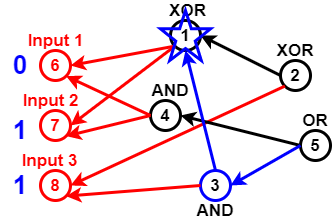

The diagram above was exported from draw.io. Its source (the exported page's mxGraphModel, read from the mxfile embedded in the PNG):
<mxGraphModel dx="782" dy="381" grid="1" gridSize="10" guides="1" tooltips="1" connect="1" arrows="1" fold="1" page="1" pageScale="1" pageWidth="827" pageHeight="1169" math="0" shadow="0">
  <root>
    <mxCell id="0" />
    <mxCell id="1" parent="0" />
    <mxCell id="Pl5NU_EOBc21qTvcVmzp-2" value="6" style="ellipse;whiteSpace=wrap;html=1;aspect=fixed;fillColor=none;strokeWidth=3;strokeColor=#FF0000;fontStyle=1;fontSize=17;fontColor=#FF0000;" vertex="1" parent="1">
      <mxGeometry x="60" y="150" width="30" height="30" as="geometry" />
    </mxCell>
    <mxCell id="Pl5NU_EOBc21qTvcVmzp-3" value="7" style="ellipse;whiteSpace=wrap;html=1;aspect=fixed;strokeColor=#FF0000;strokeWidth=3;fillColor=none;fontSize=17;fontColor=#FF0000;fontStyle=1" vertex="1" parent="1">
      <mxGeometry x="60" y="210" width="30" height="30" as="geometry" />
    </mxCell>
    <mxCell id="Pl5NU_EOBc21qTvcVmzp-4" value="8" style="ellipse;whiteSpace=wrap;html=1;aspect=fixed;strokeColor=#FF0000;strokeWidth=3;fillColor=none;fontSize=17;fontColor=#FF0000;fontStyle=1" vertex="1" parent="1">
      <mxGeometry x="60" y="270" width="30" height="30" as="geometry" />
    </mxCell>
    <mxCell id="Pl5NU_EOBc21qTvcVmzp-5" value="1" style="ellipse;whiteSpace=wrap;html=1;aspect=fixed;strokeWidth=3;fillColor=none;fontSize=17;fontColor=#000000;fontStyle=1" vertex="1" parent="1">
      <mxGeometry x="190" y="120" width="30" height="30" as="geometry" />
    </mxCell>
    <mxCell id="Pl5NU_EOBc21qTvcVmzp-7" value="" style="endArrow=classic;html=1;fontSize=17;fontColor=#000000;strokeWidth=3;entryX=1;entryY=0.5;entryDx=0;entryDy=0;exitX=0;exitY=1;exitDx=0;exitDy=0;strokeColor=#FF0000;" edge="1" parent="1" source="Pl5NU_EOBc21qTvcVmzp-5" target="Pl5NU_EOBc21qTvcVmzp-2">
      <mxGeometry width="50" height="50" relative="1" as="geometry">
        <mxPoint x="140" y="80" as="sourcePoint" />
        <mxPoint x="270" y="290" as="targetPoint" />
      </mxGeometry>
    </mxCell>
    <mxCell id="Pl5NU_EOBc21qTvcVmzp-8" value="" style="endArrow=classic;html=1;strokeWidth=3;fontSize=17;fontColor=#000000;entryX=1;entryY=0.5;entryDx=0;entryDy=0;exitX=0;exitY=1;exitDx=0;exitDy=0;strokeColor=#FF0000;" edge="1" parent="1" source="Pl5NU_EOBc21qTvcVmzp-5" target="Pl5NU_EOBc21qTvcVmzp-3">
      <mxGeometry width="50" height="50" relative="1" as="geometry">
        <mxPoint x="130" y="110" as="sourcePoint" />
        <mxPoint x="430" y="200" as="targetPoint" />
      </mxGeometry>
    </mxCell>
    <mxCell id="Pl5NU_EOBc21qTvcVmzp-9" value="4" style="ellipse;whiteSpace=wrap;html=1;aspect=fixed;strokeColor=#000000;strokeWidth=3;fillColor=none;fontSize=17;fontColor=#000000;fontStyle=1" vertex="1" parent="1">
      <mxGeometry x="170" y="200" width="30" height="30" as="geometry" />
    </mxCell>
    <mxCell id="Pl5NU_EOBc21qTvcVmzp-10" value="" style="endArrow=classic;html=1;strokeColor=#FF0000;strokeWidth=3;fontSize=17;fontColor=#000000;entryX=1;entryY=1;entryDx=0;entryDy=0;exitX=0;exitY=0.5;exitDx=0;exitDy=0;" edge="1" parent="1" source="Pl5NU_EOBc21qTvcVmzp-9" target="Pl5NU_EOBc21qTvcVmzp-3">
      <mxGeometry width="50" height="50" relative="1" as="geometry">
        <mxPoint x="130" y="80" as="sourcePoint" />
        <mxPoint x="430" y="200" as="targetPoint" />
      </mxGeometry>
    </mxCell>
    <mxCell id="Pl5NU_EOBc21qTvcVmzp-11" value="" style="endArrow=classic;html=1;strokeColor=#FF0000;strokeWidth=3;fontSize=17;fontColor=#000000;entryX=1;entryY=1;entryDx=0;entryDy=0;exitX=0;exitY=0.5;exitDx=0;exitDy=0;" edge="1" parent="1" source="Pl5NU_EOBc21qTvcVmzp-9" target="Pl5NU_EOBc21qTvcVmzp-2">
      <mxGeometry width="50" height="50" relative="1" as="geometry">
        <mxPoint x="174" y="100" as="sourcePoint" />
        <mxPoint x="430" y="200" as="targetPoint" />
      </mxGeometry>
    </mxCell>
    <mxCell id="Pl5NU_EOBc21qTvcVmzp-12" value="3" style="ellipse;whiteSpace=wrap;html=1;aspect=fixed;strokeWidth=3;fillColor=none;fontSize=17;fontColor=#000000;fontStyle=1;strokeColor=#0000FF;" vertex="1" parent="1">
      <mxGeometry x="220" y="270" width="30" height="30" as="geometry" />
    </mxCell>
    <mxCell id="Pl5NU_EOBc21qTvcVmzp-13" value="" style="endArrow=classic;html=1;strokeColor=#FF0000;strokeWidth=3;fontSize=17;fontColor=#000000;entryX=1;entryY=1;entryDx=0;entryDy=0;exitX=0;exitY=0.5;exitDx=0;exitDy=0;" edge="1" parent="1" source="Pl5NU_EOBc21qTvcVmzp-12" target="Pl5NU_EOBc21qTvcVmzp-4">
      <mxGeometry width="50" height="50" relative="1" as="geometry">
        <mxPoint x="160" y="370" as="sourcePoint" />
        <mxPoint x="430" y="200" as="targetPoint" />
      </mxGeometry>
    </mxCell>
    <mxCell id="Pl5NU_EOBc21qTvcVmzp-14" value="2" style="ellipse;whiteSpace=wrap;html=1;aspect=fixed;strokeColor=#000000;strokeWidth=3;fillColor=none;fontSize=17;fontColor=#000000;fontStyle=1" vertex="1" parent="1">
      <mxGeometry x="300" y="160" width="30" height="30" as="geometry" />
    </mxCell>
    <mxCell id="Pl5NU_EOBc21qTvcVmzp-15" value="" style="endArrow=classic;html=1;strokeColor=#FF0000;strokeWidth=3;fontSize=17;fontColor=#000000;entryX=1;entryY=0.5;entryDx=0;entryDy=0;exitX=0;exitY=1;exitDx=0;exitDy=0;" edge="1" parent="1" source="Pl5NU_EOBc21qTvcVmzp-14" target="Pl5NU_EOBc21qTvcVmzp-4">
      <mxGeometry width="50" height="50" relative="1" as="geometry">
        <mxPoint x="140" y="350" as="sourcePoint" />
        <mxPoint x="430" y="200" as="targetPoint" />
      </mxGeometry>
    </mxCell>
    <mxCell id="Pl5NU_EOBc21qTvcVmzp-16" value="5" style="ellipse;whiteSpace=wrap;html=1;aspect=fixed;strokeColor=#000000;strokeWidth=3;fillColor=none;fontSize=17;fontColor=#000000;fontStyle=1" vertex="1" parent="1">
      <mxGeometry x="320" y="230" width="30" height="30" as="geometry" />
    </mxCell>
    <mxCell id="Pl5NU_EOBc21qTvcVmzp-17" value="" style="endArrow=classic;html=1;strokeWidth=3;fontSize=17;fontColor=#000000;entryX=1;entryY=0.5;entryDx=0;entryDy=0;exitX=0;exitY=0.5;exitDx=0;exitDy=0;" edge="1" parent="1" source="Pl5NU_EOBc21qTvcVmzp-16" target="Pl5NU_EOBc21qTvcVmzp-9">
      <mxGeometry width="50" height="50" relative="1" as="geometry">
        <mxPoint x="370" y="340" as="sourcePoint" />
        <mxPoint x="430" y="200" as="targetPoint" />
      </mxGeometry>
    </mxCell>
    <mxCell id="Pl5NU_EOBc21qTvcVmzp-18" value="" style="endArrow=classic;html=1;strokeWidth=3;fontSize=17;fontColor=#000000;entryX=1;entryY=0.5;entryDx=0;entryDy=0;exitX=0;exitY=0.5;exitDx=0;exitDy=0;strokeColor=#0000FF;" edge="1" parent="1" source="Pl5NU_EOBc21qTvcVmzp-16" target="Pl5NU_EOBc21qTvcVmzp-12">
      <mxGeometry width="50" height="50" relative="1" as="geometry">
        <mxPoint x="390" y="330" as="sourcePoint" />
        <mxPoint x="430" y="200" as="targetPoint" />
      </mxGeometry>
    </mxCell>
    <mxCell id="Pl5NU_EOBc21qTvcVmzp-19" value="" style="endArrow=classic;html=1;strokeWidth=3;fontSize=17;fontColor=#000000;entryX=0.5;entryY=1;entryDx=0;entryDy=0;exitX=0.5;exitY=0;exitDx=0;exitDy=0;strokeColor=#0000FF;" edge="1" parent="1" source="Pl5NU_EOBc21qTvcVmzp-12" target="Pl5NU_EOBc21qTvcVmzp-5">
      <mxGeometry width="50" height="50" relative="1" as="geometry">
        <mxPoint x="300" y="120" as="sourcePoint" />
        <mxPoint x="430" y="200" as="targetPoint" />
      </mxGeometry>
    </mxCell>
    <mxCell id="Pl5NU_EOBc21qTvcVmzp-20" value="" style="endArrow=classic;html=1;strokeWidth=3;fontSize=17;entryX=1;entryY=0.5;entryDx=0;entryDy=0;exitX=0;exitY=0.5;exitDx=0;exitDy=0;" edge="1" parent="1" source="Pl5NU_EOBc21qTvcVmzp-14" target="Pl5NU_EOBc21qTvcVmzp-5">
      <mxGeometry width="50" height="50" relative="1" as="geometry">
        <mxPoint x="320" y="80" as="sourcePoint" />
        <mxPoint x="430" y="200" as="targetPoint" />
      </mxGeometry>
    </mxCell>
    <mxCell id="Pl5NU_EOBc21qTvcVmzp-21" value="XOR" style="text;html=1;strokeColor=none;fillColor=none;align=center;verticalAlign=middle;whiteSpace=wrap;rounded=0;fontSize=17;fontColor=#000000;fontStyle=1" vertex="1" parent="1">
      <mxGeometry x="185" y="100" width="45" height="20" as="geometry" />
    </mxCell>
    <mxCell id="Pl5NU_EOBc21qTvcVmzp-22" value="XOR" style="text;html=1;strokeColor=none;fillColor=none;align=center;verticalAlign=middle;whiteSpace=wrap;rounded=0;fontSize=17;fontColor=#000000;fontStyle=1" vertex="1" parent="1">
      <mxGeometry x="295" y="140" width="40" height="20" as="geometry" />
    </mxCell>
    <mxCell id="Pl5NU_EOBc21qTvcVmzp-23" value="OR" style="text;html=1;strokeColor=none;fillColor=none;align=center;verticalAlign=middle;whiteSpace=wrap;rounded=0;fontSize=17;fontColor=#000000;fontStyle=1" vertex="1" parent="1">
      <mxGeometry x="315" y="210" width="40" height="20" as="geometry" />
    </mxCell>
    <mxCell id="Pl5NU_EOBc21qTvcVmzp-24" value="AND" style="text;html=1;strokeColor=none;fillColor=none;align=center;verticalAlign=middle;whiteSpace=wrap;rounded=0;fontSize=17;fontColor=#000000;fontStyle=1" vertex="1" parent="1">
      <mxGeometry x="215" y="300" width="40" height="20" as="geometry" />
    </mxCell>
    <mxCell id="Pl5NU_EOBc21qTvcVmzp-25" value="AND" style="text;html=1;strokeColor=none;fillColor=none;align=center;verticalAlign=middle;whiteSpace=wrap;rounded=0;fontSize=17;fontColor=#000000;fontStyle=1" vertex="1" parent="1">
      <mxGeometry x="170" y="180" width="40" height="20" as="geometry" />
    </mxCell>
    <mxCell id="Pl5NU_EOBc21qTvcVmzp-26" value="Input 1" style="text;html=1;strokeColor=none;fillColor=none;align=center;verticalAlign=middle;whiteSpace=wrap;rounded=0;fontSize=17;fontStyle=1;fontColor=#FF0000;" vertex="1" parent="1">
      <mxGeometry x="37.5" y="130" width="75" height="20" as="geometry" />
    </mxCell>
    <mxCell id="Pl5NU_EOBc21qTvcVmzp-27" value="Input 2" style="text;html=1;strokeColor=none;fillColor=none;align=center;verticalAlign=middle;whiteSpace=wrap;rounded=0;fontSize=17;fontColor=#FF0000;fontStyle=1" vertex="1" parent="1">
      <mxGeometry x="37.5" y="190" width="65" height="20" as="geometry" />
    </mxCell>
    <mxCell id="Pl5NU_EOBc21qTvcVmzp-28" value="Input 3" style="text;html=1;strokeColor=none;fillColor=none;align=center;verticalAlign=middle;whiteSpace=wrap;rounded=0;fontSize=17;fontColor=#FF0000;fontStyle=1" vertex="1" parent="1">
      <mxGeometry x="37.5" y="250" width="62.5" height="20" as="geometry" />
    </mxCell>
    <mxCell id="Pl5NU_EOBc21qTvcVmzp-32" value="0" style="text;html=1;strokeColor=none;fillColor=none;align=center;verticalAlign=middle;whiteSpace=wrap;rounded=0;fontSize=26;fontStyle=1;fontColor=#0000FF;" vertex="1" parent="1">
      <mxGeometry x="20" y="155" width="40" height="20" as="geometry" />
    </mxCell>
    <mxCell id="Pl5NU_EOBc21qTvcVmzp-33" value="1" style="text;html=1;strokeColor=none;fillColor=none;align=center;verticalAlign=middle;whiteSpace=wrap;rounded=0;fontSize=26;fontStyle=1;fontColor=#0000FF;" vertex="1" parent="1">
      <mxGeometry x="20" y="220" width="40" height="20" as="geometry" />
    </mxCell>
    <mxCell id="Pl5NU_EOBc21qTvcVmzp-35" value="1" style="text;html=1;strokeColor=none;fillColor=none;align=center;verticalAlign=middle;whiteSpace=wrap;rounded=0;fontSize=26;fontStyle=1;fontColor=#0000FF;" vertex="1" parent="1">
      <mxGeometry x="20" y="275" width="40" height="20" as="geometry" />
    </mxCell>
    <mxCell id="Pl5NU_EOBc21qTvcVmzp-36" value="" style="verticalLabelPosition=bottom;verticalAlign=top;html=1;shape=mxgraph.basic.star;strokeWidth=3;fillColor=none;gradientColor=none;fontSize=26;fontColor=#0000CC;strokeColor=#0000FF;" vertex="1" parent="1">
      <mxGeometry x="180" y="110" width="50" height="50" as="geometry" />
    </mxCell>
  </root>
</mxGraphModel>